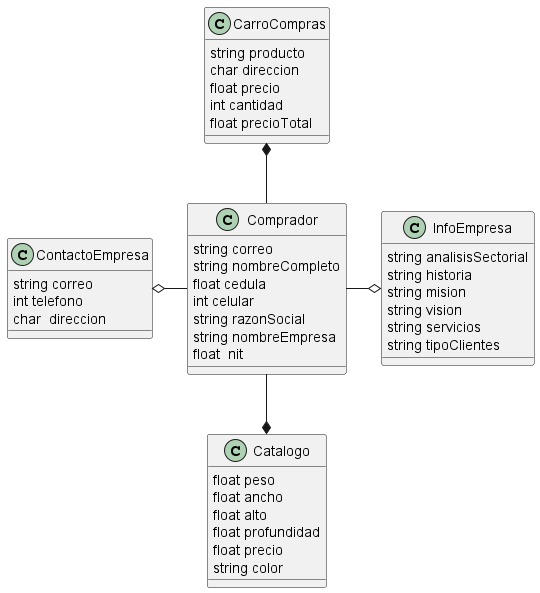

The diagram above was rendered by PlantUML. Its source (embedded in the PNG):
@startuml classes

class Comprador {
    string correo
    string nombreCompleto
    float cedula
    int celular
    string razonSocial
    string nombreEmpresa
    float  nit 
}

class ContactoEmpresa {
    string correo
    int telefono
    char  direccion
}

class InfoEmpresa {
    string analisisSectorial
    string historia
    string mision
    string vision
    string servicios
    string tipoClientes
}

class Catalogo {
    float peso
    float ancho
    float alto
    float profundidad
    float precio
    string color
}

class CarroCompras{
    string producto
    char direccion
    float precio
    int cantidad
    float precioTotal

}

Comprador -o InfoEmpresa
Comprador -down-* Catalogo
Comprador -up-* CarroCompras
Comprador -left-o ContactoEmpresa



@enduml